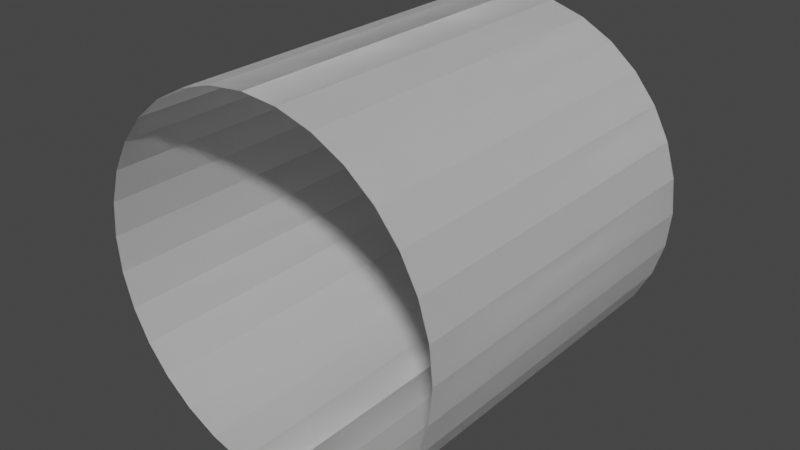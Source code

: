 # Source: cylinder.blend  (saved by Blender 2.93.20; exported with 4.5.12 LTS)
import bpy
from mathutils import Matrix  # noqa: F401  (used for matrix-valued properties, if any)

bpy.ops.wm.read_factory_settings(use_empty=True)
scene = bpy.context.scene
scene.name = 'Scene'

# ---- collections
col_collection = bpy.data.collections.new('Collection'); scene.collection.children.link(col_collection)

# ---- world
world_world = bpy.data.worlds.new('World'); scene.world = world_world
world_world.use_nodes = True; world_world.node_tree.nodes.clear()
_N = world_world.node_tree.nodes; _L = world_world.node_tree.links
n0 = _N.new('ShaderNodeOutputWorld'); n0.name = 'World Output'; n0.location = (300, 300)
n1 = _N.new('ShaderNodeBackground'); n1.name = 'Background'; n1.location = (10, 300)
n1.inputs[0].default_value = (0.05088, 0.05088, 0.05088, 1.0)
_L.new(n1.outputs[0], n0.inputs[0])
n0.is_active_output = True
world_world.color = (0.05088, 0.05088, 0.05088)
world_world.use_sun_shadow = False
world_world.sun_shadow_jitter_overblur = 0.0

# ---- meshes
me_cylinder = bpy.data.meshes.new('Cylinder')
me_cylinder.from_pydata([(7.105e-15, 1.0, 1.0), (7.105e-15, -1.0, 1.0), (0.1951, 1.0, 0.9808), (0.1951, -1.0, 0.9808), (0.3827, 1.0, 0.9239), (0.3827, -1.0, 0.9239), (0.5556, 1.0, 0.8315), (0.5556, -1.0, 0.8315), (0.7071, 1.0, 0.7071), (0.7071, -1.0, 0.7071), (0.8315, 1.0, 0.5556), (0.8315, -1.0, 0.5556), (0.9239, 1.0, 0.3827), (0.9239, -1.0, 0.3827), (0.9808, 1.0, 0.1951), (0.9808, -1.0, 0.1951), (1.0, 1.0, 0.0), (1.0, -1.0, -1.192e-07), (0.9808, 1.0, -0.1951), (0.9808, -1.0, -0.1951), (0.9239, 1.0, -0.3827), (0.9239, -1.0, -0.3827), (0.8315, 1.0, -0.5556), (0.8315, -1.0, -0.5556), (0.7071, 1.0, -0.7071), (0.7071, -1.0, -0.7071), (0.5556, 1.0, -0.8315), (0.5556, -1.0, -0.8315), (0.3827, 1.0, -0.9239), (0.3827, -1.0, -0.9239), (0.1951, 1.0, -0.9808), (0.1951, -1.0, -0.9808), (-8.742e-08, 1.0, -1.0), (-8.742e-08, -1.0, -1.0), (-0.1951, 1.0, -0.9808), (-0.1951, -1.0, -0.9808), (-0.3827, 1.0, -0.9239), (-0.3827, -1.0, -0.9239), (-0.5556, 1.0, -0.8315), (-0.5556, -1.0, -0.8315), (-0.7071, 1.0, -0.7071), (-0.7071, -1.0, -0.7071), (-0.8315, 1.0, -0.5556), (-0.8315, -1.0, -0.5556), (-0.9239, 1.0, -0.3827), (-0.9239, -1.0, -0.3827), (-0.9808, 1.0, -0.1951), (-0.9808, -1.0, -0.1951), (-1.0, 1.0, 0.0), (-1.0, -1.0, 0.0), (-0.9808, 1.0, 0.1951), (-0.9808, -1.0, 0.1951), (-0.9239, 1.0, 0.3827), (-0.9239, -1.0, 0.3827), (-0.8315, 1.0, 0.5556), (-0.8315, -1.0, 0.5556), (-0.7071, 1.0, 0.7071), (-0.7071, -1.0, 0.7071), (-0.5556, 1.0, 0.8315), (-0.5556, -1.0, 0.8315), (-0.3827, 1.0, 0.9239), (-0.3827, -1.0, 0.9239), (-0.1951, 1.0, 0.9808), (-0.1951, -1.0, 0.9808), (1.369e-07, -1.0, -1.0), (1.369e-07, 1.0, -1.0), (-0.1951, -1.0, -0.9808), (-0.1951, 1.0, -0.9808), (-0.3827, -1.0, -0.9239), (-0.3827, 1.0, -0.9239), (-0.5556, -1.0, -0.8315), (-0.5556, 1.0, -0.8315), (-0.7071, -1.0, -0.7071), (-0.7071, 1.0, -0.7071), (-0.8315, -1.0, -0.5556), (-0.8315, 1.0, -0.5556), (-0.9239, -1.0, -0.3827), (-0.9239, 1.0, -0.3827), (-0.9808, -1.0, -0.1951), (-0.9808, 1.0, -0.1951), (-1.0, -1.0, 0.0), (-1.0, 1.0, 0.0), (-0.9808, -1.0, 0.1951), (-0.9808, 1.0, 0.1951), (-0.9239, -1.0, 0.3827), (-0.9239, 1.0, 0.3827), (-0.8315, -1.0, 0.5556), (-0.8315, 1.0, 0.5556), (-0.7071, -1.0, 0.7071), (-0.7071, 1.0, 0.7071), (-0.5556, -1.0, 0.8315), (-0.5556, 1.0, 0.8315), (-0.3827, -1.0, 0.9239), (-0.3827, 1.0, 0.9239), (-0.1951, -1.0, 0.9808), (-0.1951, 1.0, 0.9808), (2.243e-07, -1.0, 1.0), (2.243e-07, 1.0, 1.0), (0.1951, -1.0, 0.9808), (0.1951, 1.0, 0.9808), (0.3827, -1.0, 0.9239), (0.3827, 1.0, 0.9239), (0.5556, -1.0, 0.8315), (0.5556, 1.0, 0.8315), (0.7071, -1.0, 0.7071), (0.7071, 1.0, 0.7071), (0.8315, -1.0, 0.5556), (0.8315, 1.0, 0.5556), (0.9239, -1.0, 0.3827), (0.9239, 1.0, 0.3827), (0.9808, -1.0, 0.1951), (0.9808, 1.0, 0.1951), (1.0, -1.0, -1.192e-07), (1.0, 1.0, 0.0), (0.9808, -1.0, -0.1951), (0.9808, 1.0, -0.1951), (0.9239, -1.0, -0.3827), (0.9239, 1.0, -0.3827), (0.8315, -1.0, -0.5556), (0.8315, 1.0, -0.5556), (0.7071, -1.0, -0.7071), (0.7071, 1.0, -0.7071), (0.5556, -1.0, -0.8315), (0.5556, 1.0, -0.8315), (0.3827, -1.0, -0.9239), (0.3827, 1.0, -0.9239), (0.1951, -1.0, -0.9808), (0.1951, 1.0, -0.9808)], [], [(0, 1, 3, 2), (2, 3, 5, 4), (4, 5, 7, 6), (6, 7, 9, 8), (8, 9, 11, 10), (10, 11, 13, 12), (12, 13, 15, 14), (14, 15, 17, 16), (16, 17, 19, 18), (18, 19, 21, 20), (20, 21, 23, 22), (22, 23, 25, 24), (24, 25, 27, 26), (26, 27, 29, 28), (28, 29, 31, 30), (30, 31, 33, 32), (32, 33, 35, 34), (34, 35, 37, 36), (36, 37, 39, 38), (38, 39, 41, 40), (40, 41, 43, 42), (42, 43, 45, 44), (44, 45, 47, 46), (46, 47, 49, 48), (48, 49, 51, 50), (50, 51, 53, 52), (52, 53, 55, 54), (54, 55, 57, 56), (56, 57, 59, 58), (58, 59, 61, 60), (60, 61, 63, 62), (62, 63, 1, 0), (64, 65, 67, 66), (66, 67, 69, 68), (68, 69, 71, 70), (70, 71, 73, 72), (72, 73, 75, 74), (74, 75, 77, 76), (76, 77, 79, 78), (78, 79, 81, 80), (80, 81, 83, 82), (82, 83, 85, 84), (84, 85, 87, 86), (86, 87, 89, 88), (88, 89, 91, 90), (90, 91, 93, 92), (92, 93, 95, 94), (94, 95, 97, 96), (96, 97, 99, 98), (98, 99, 101, 100), (100, 101, 103, 102), (102, 103, 105, 104), (104, 105, 107, 106), (106, 107, 109, 108), (108, 109, 111, 110), (110, 111, 113, 112), (112, 113, 115, 114), (114, 115, 117, 116), (116, 117, 119, 118), (118, 119, 121, 120), (120, 121, 123, 122), (122, 123, 125, 124), (124, 125, 127, 126), (126, 127, 65, 64)])
_uv = me_cylinder.uv_layers.new(name='UVMap')
_uv.uv.foreach_set('vector', [0.5, 0.99, 0.5, -2.235e-08, 0.5312, -2.235e-08, 0.5312, 0.99, 0.5312, 0.99, 0.5312, -2.235e-08, 0.5625, -2.235e-08, 0.5625, 0.99, 0.5625, 0.99, 0.5625, -2.235e-08, 0.5938, -2.235e-08, 0.5938, 0.99, 0.5938, 0.99, 0.5938, -2.235e-08, 0.625, -5.215e-08, 0.625, 0.99, 0.625, 0.99, 0.625, -5.215e-08, 0.6562, -5.215e-08, 0.6562, 0.99, 0.6562, 0.99, 0.6562, -5.215e-08, 0.6875, -5.215e-08, 0.6875, 0.99, 0.6875, 0.99, 0.6875, -5.215e-08, 0.7188, -2.235e-08, 0.7188, 0.99, 0.7188, 0.99, 0.7188, -2.235e-08, 0.75, -5.215e-08, 0.75, 0.99, 0.75, 0.99, 0.75, -5.215e-08, 0.7812, -5.215e-08, 0.7812, 0.99, 0.7812, 0.99, 0.7812, -5.215e-08, 0.8125, -5.215e-08, 0.8125, 0.99, 0.8125, 0.99, 0.8125, -5.215e-08, 0.8438, -5.215e-08, 0.8438, 0.99, 0.8438, 0.99, 0.8438, -5.215e-08, 0.875, -2.235e-08, 0.875, 0.99, 0.875, 0.99, 0.875, -2.235e-08, 0.9062, -2.235e-08, 0.9062, 0.99, 0.9062, 0.99, 0.9062, -2.235e-08, 0.9375, -2.235e-08, 0.9375, 0.99, 0.9375, 0.99, 0.9375, -2.235e-08, 0.9688, 3.725e-08, 0.9688, 0.99, 0.9688, 0.99, 0.9688, 3.725e-08, 1.0, 3.725e-08, 1.0, 0.99, 2.98e-08, 0.99, 2.98e-08, 3.725e-08, 0.03125, 3.725e-08, 0.03125, 0.99, 0.03125, 0.99, 0.03125, 3.725e-08, 0.0625, 9.686e-08, 0.0625, 0.99, 0.0625, 0.99, 0.0625, 9.686e-08, 0.09375, 9.686e-08, 0.09375, 0.99, 0.09375, 0.99, 0.09375, 9.686e-08, 0.125, 9.686e-08, 0.125, 0.99, 0.125, 0.99, 0.125, 9.686e-08, 0.1562, -2.235e-08, 0.1562, 0.99, 0.1562, 0.99, 0.1562, -2.235e-08, 0.1875, -2.235e-08, 0.1875, 0.99, 0.1875, 0.99, 0.1875, -2.235e-08, 0.2188, -2.235e-08, 0.2188, 0.99, 0.2188, 0.99, 0.2188, -2.235e-08, 0.25, -2.235e-08, 0.25, 0.99, 0.25, 0.99, 0.25, -2.235e-08, 0.2812, -2.235e-08, 0.2813, 0.99, 0.2813, 0.99, 0.2812, -2.235e-08, 0.3125, -2.235e-08, 0.3125, 0.99, 0.3125, 0.99, 0.3125, -2.235e-08, 0.3437, -2.235e-08, 0.3438, 0.99, 0.3438, 0.99, 0.3437, -2.235e-08, 0.375, -2.235e-08, 0.375, 0.99, 0.375, 0.99, 0.375, -2.235e-08, 0.4062, -2.235e-08, 0.4062, 0.99, 0.4062, 0.99, 0.4062, -2.235e-08, 0.4375, -2.235e-08, 0.4375, 0.99, 0.4375, 0.99, 0.4375, -2.235e-08, 0.4688, -2.235e-08, 0.4688, 0.99, 0.4688, 0.99, 0.4688, -2.235e-08, 0.5, -2.235e-08, 0.5, 0.99, 2.98e-08, 6.706e-08, 2.98e-08, 0.99, 0.03125, 0.99, 0.03125, 6.706e-08, 0.03125, 6.706e-08, 0.03125, 0.99, 0.0625, 0.99, 0.0625, 1.267e-07, 0.0625, 1.267e-07, 0.0625, 0.99, 0.09375, 0.99, 0.09375, 1.267e-07, 0.09375, 1.267e-07, 0.09375, 0.99, 0.125, 0.99, 0.125, 1.267e-07, 0.125, 1.267e-07, 0.125, 0.99, 0.1563, 0.99, 0.1562, 7.451e-09, 0.1562, 7.451e-09, 0.1563, 0.99, 0.1875, 0.99, 0.1875, 7.451e-09, 0.1875, 7.451e-09, 0.1875, 0.99, 0.2188, 0.99, 0.2188, 7.451e-09, 0.2188, 7.451e-09, 0.2188, 0.99, 0.25, 0.99, 0.25, 7.451e-09, 0.25, 7.451e-09, 0.25, 0.99, 0.2812, 0.99, 0.2812, 7.451e-09, 0.2812, 7.451e-09, 0.2812, 0.99, 0.3125, 0.99, 0.3125, 6.706e-08, 0.3125, 6.706e-08, 0.3125, 0.99, 0.3438, 0.99, 0.3438, 6.706e-08, 0.3438, 6.706e-08, 0.3438, 0.99, 0.375, 0.99, 0.375, 7.451e-09, 0.375, 7.451e-09, 0.375, 0.99, 0.4063, 0.99, 0.4062, 7.451e-09, 0.4062, 7.451e-09, 0.4063, 0.99, 0.4375, 0.99, 0.4375, 7.451e-09, 0.4375, 7.451e-09, 0.4375, 0.99, 0.4688, 0.99, 0.4688, 7.451e-09, 0.4688, 7.451e-09, 0.4688, 0.99, 0.5, 0.99, 0.5, 7.451e-09, 0.5, 7.451e-09, 0.5, 0.99, 0.5312, 0.99, 0.5312, 7.451e-09, 0.5312, 7.451e-09, 0.5312, 0.99, 0.5625, 0.99, 0.5625, 7.451e-09, 0.5625, 7.451e-09, 0.5625, 0.99, 0.5938, 0.99, 0.5938, 7.451e-09, 0.5938, 7.451e-09, 0.5938, 0.99, 0.625, 0.99, 0.625, -2.235e-08, 0.625, -2.235e-08, 0.625, 0.99, 0.6562, 0.99, 0.6562, 7.451e-09, 0.6562, 7.451e-09, 0.6562, 0.99, 0.6875, 0.99, 0.6875, -2.235e-08, 0.6875, -2.235e-08, 0.6875, 0.99, 0.7188, 0.99, 0.7188, 7.451e-09, 0.7188, 7.451e-09, 0.7188, 0.99, 0.75, 0.99, 0.75, -2.235e-08, 0.75, -2.235e-08, 0.75, 0.99, 0.7812, 0.99, 0.7812, -2.235e-08, 0.7812, -2.235e-08, 0.7812, 0.99, 0.8125, 0.99, 0.8125, -2.235e-08, 0.8125, -2.235e-08, 0.8125, 0.99, 0.8437, 0.99, 0.8438, -2.235e-08, 0.8438, -2.235e-08, 0.8437, 0.99, 0.875, 0.99, 0.875, 7.451e-09, 0.875, 7.451e-09, 0.875, 0.99, 0.9062, 0.99, 0.9062, 7.451e-09, 0.9062, 7.451e-09, 0.9062, 0.99, 0.9375, 0.99, 0.9375, 7.451e-09, 0.9375, 7.451e-09, 0.9375, 0.99, 0.9687, 0.99, 0.9688, 6.706e-08, 0.9688, 6.706e-08, 0.9687, 0.99, 1.0, 0.99, 1.0, 6.706e-08])
me_cylinder.use_remesh_fix_poles = True
me_cylinder.use_remesh_preserve_attributes = False
me_cylinder.update()

# ---- objects
ob_front = bpy.data.objects.new('Front', me_cylinder)

# ---- transforms, parenting, visibility, modifiers, constraints
ob_front.location = (0.0, 0.0, 0.0)
ob_front.scale = (0.5, 0.5, 0.5)

# ---- collection membership
col_collection.objects.link(ob_front)

# ---- scene / render settings (as saved in the file)
scene.frame_start = 1; scene.frame_end = 250; scene.frame_set(1)
scene.render.engine = 'BLENDER_EEVEE_NEXT'
scene.cycles.use_denoising = False
scene.cycles.samples = 128
scene.cycles.sampling_pattern = 'TABULATED_SOBOL'
scene.cycles.use_adaptive_sampling = False
scene.cycles.use_light_tree = False
scene.view_settings.view_transform = 'Filmic'
bpy.context.view_layer.update()

# ---- added for rendering (the .blend has no active camera and no usable light): camera, sun
cam_auto = bpy.data.cameras.new('AutoCamera')
cam_auto.lens = 50.0
cam_auto.sensor_width = 36.0
cam_auto.clip_end = 1000.0
ob_auto_camera = bpy.data.objects.new('AutoCamera', cam_auto)
scene.collection.objects.link(ob_auto_camera)
ob_auto_camera.location = (1.60254, -1.92304, 1.28203)
ob_auto_camera.rotation_euler = (1.09748, -7.21219e-08, 0.694738)
scene.camera = ob_auto_camera
light_auto_sun = bpy.data.lights.new('AutoSun', 'SUN')
light_auto_sun.energy = 3.0
light_auto_sun.angle = 0.0523599
ob_auto_sun = bpy.data.objects.new('AutoSun', light_auto_sun)
scene.collection.objects.link(ob_auto_sun)
ob_auto_sun.rotation_euler = (0.872665, 0.174533, 0.523599)
bpy.context.view_layer.update()
